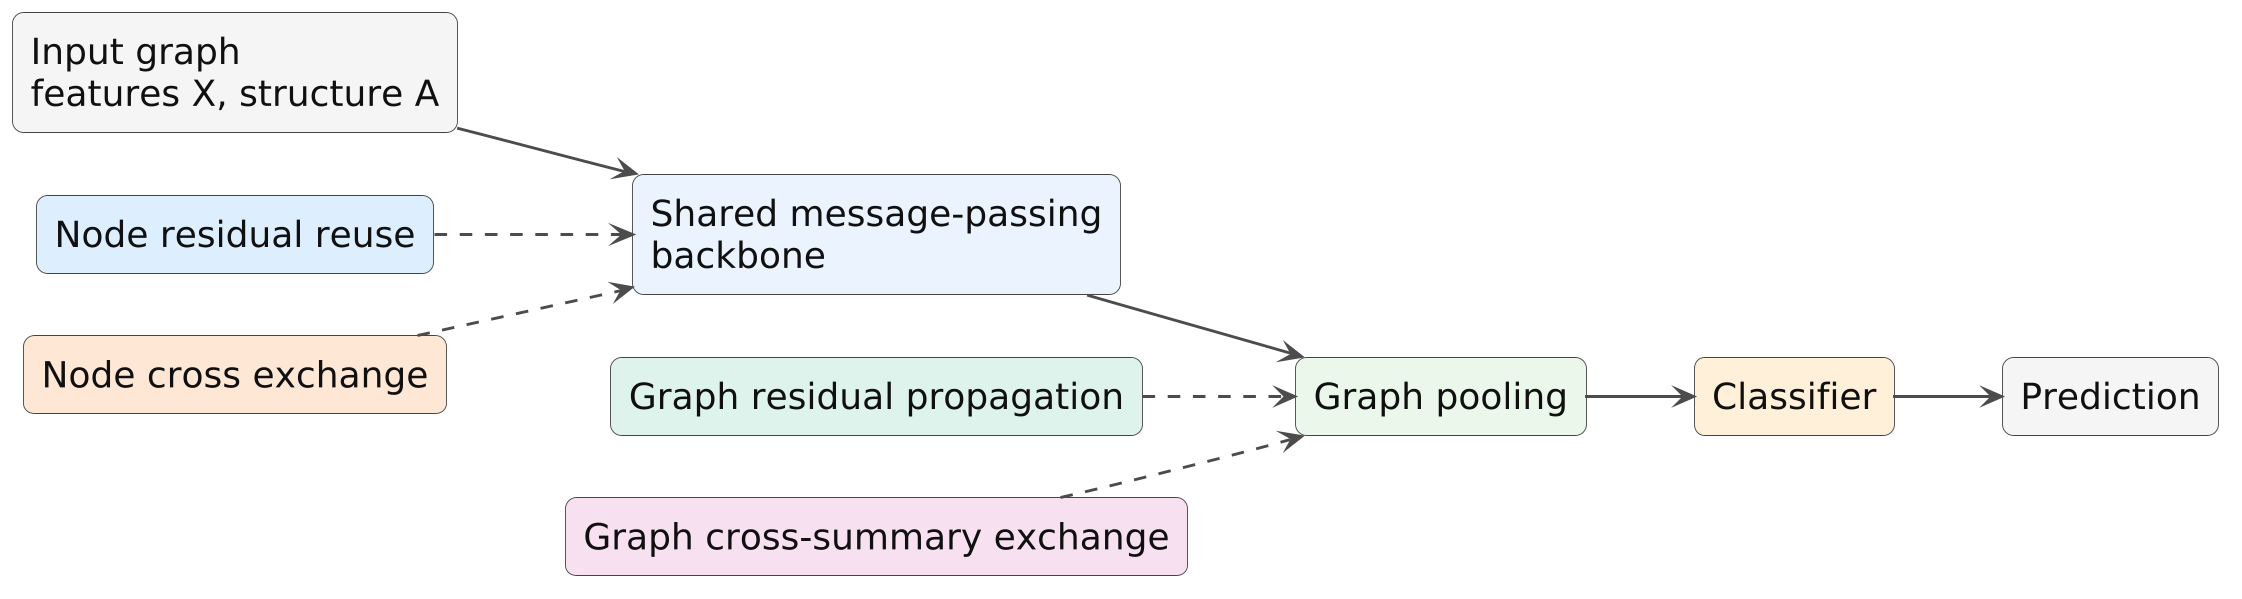

The diagram above was rendered by PlantUML. Its source (embedded in the PNG):
@startuml
scale 1.8
skinparam backgroundColor white
skinparam shadowing false
skinparam defaultFontName "Times New Roman"
skinparam defaultFontSize 20
skinparam ArrowColor #4D4D4D
skinparam ArrowThickness 1.6
skinparam rectangle {
  RoundCorner 12
  BorderColor #444444
  FontColor #111111
}
left to right direction
rectangle "Input graph\nfeatures X, structure A" as Input #F5F5F5
rectangle "Shared message-passing\nbackbone" as Backbone #EAF2FF
rectangle "Graph pooling" as Pool #EAF7EA
rectangle "Classifier" as Clf #FFF0D9
rectangle "Prediction" as Pred #F5F5F5
Input --> Backbone
Backbone --> Pool
Pool --> Clf
Clf --> Pred
rectangle "Node residual reuse" as NR #DCEEFF
rectangle "Node cross exchange" as NC #FFE6D5
rectangle "Graph residual propagation" as GR #DDF3EA
rectangle "Graph cross-summary exchange" as GC #F6E0F1
NR ..> Backbone
NC ..> Backbone
GR ..> Pool
GC ..> Pool
@enduml